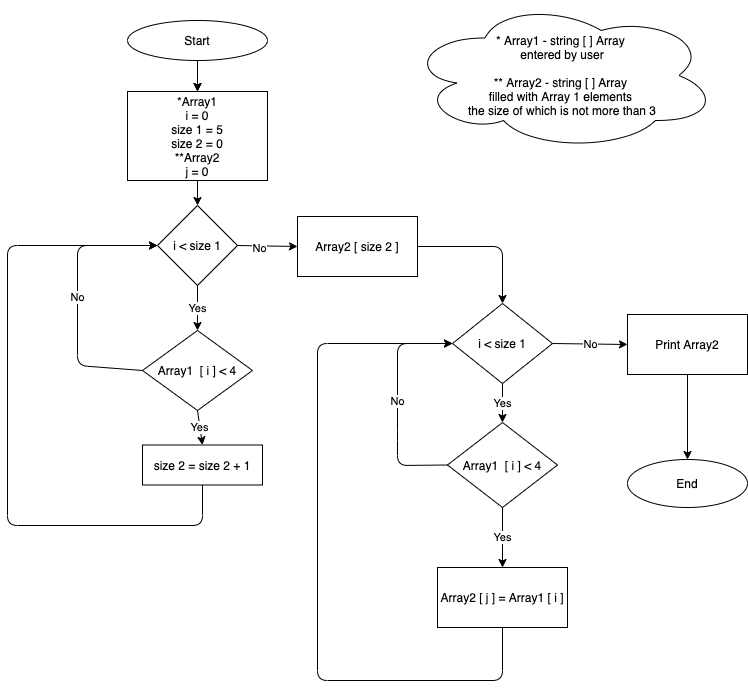

The diagram above was exported from draw.io. Its source (the exported page's mxGraphModel, read from the mxfile embedded in the PNG):
<mxGraphModel dx="701" dy="372" grid="1" gridSize="10" guides="1" tooltips="1" connect="1" arrows="1" fold="1" page="1" pageScale="1" pageWidth="850" pageHeight="1100" math="0" shadow="0">
  <root>
    <mxCell id="0" />
    <mxCell id="1" parent="0" />
    <mxCell id="7" value="" style="edgeStyle=none;html=1;" edge="1" parent="1" source="2" target="3">
      <mxGeometry relative="1" as="geometry" />
    </mxCell>
    <mxCell id="2" value="Start" style="ellipse;whiteSpace=wrap;html=1;" vertex="1" parent="1">
      <mxGeometry x="130" y="20" width="140" height="40" as="geometry" />
    </mxCell>
    <mxCell id="3" value="*Array1&lt;br&gt;i = 0&lt;br&gt;size 1 = 5&lt;br&gt;size 2 = 0&lt;br&gt;**Array2&lt;br&gt;j = 0" style="rounded=0;whiteSpace=wrap;html=1;" vertex="1" parent="1">
      <mxGeometry x="130" y="91" width="140" height="89" as="geometry" />
    </mxCell>
    <mxCell id="4" value="* Array1 - string [ ] Array &lt;br&gt;entered by user&lt;br&gt;&lt;br&gt;** Array2 - string [ ] Array &lt;br&gt;filled with Array 1 elements &lt;br&gt;the size of which is not more than 3" style="ellipse;shape=cloud;whiteSpace=wrap;html=1;" vertex="1" parent="1">
      <mxGeometry x="410" width="310" height="150" as="geometry" />
    </mxCell>
    <mxCell id="5" value="" style="endArrow=classic;html=1;entryX=0.5;entryY=0;entryDx=0;entryDy=0;" edge="1" parent="1" target="3">
      <mxGeometry width="50" height="50" relative="1" as="geometry">
        <mxPoint x="200" y="60" as="sourcePoint" />
        <mxPoint x="210" y="140" as="targetPoint" />
      </mxGeometry>
    </mxCell>
    <mxCell id="6" value="i &amp;lt; size 1" style="rhombus;whiteSpace=wrap;html=1;" vertex="1" parent="1">
      <mxGeometry x="160" y="205" width="80" height="80" as="geometry" />
    </mxCell>
    <mxCell id="8" value="" style="endArrow=classic;html=1;exitX=0.5;exitY=1;exitDx=0;exitDy=0;entryX=0.5;entryY=0;entryDx=0;entryDy=0;" edge="1" parent="1" source="3" target="6">
      <mxGeometry width="50" height="50" relative="1" as="geometry">
        <mxPoint x="240" y="190" as="sourcePoint" />
        <mxPoint x="290" y="140" as="targetPoint" />
      </mxGeometry>
    </mxCell>
    <mxCell id="10" value="Array1&amp;nbsp; [ i ] &amp;lt; 4" style="rhombus;whiteSpace=wrap;html=1;" vertex="1" parent="1">
      <mxGeometry x="145" y="330" width="110" height="80" as="geometry" />
    </mxCell>
    <mxCell id="13" value="size 2 = size 2 + 1" style="rounded=0;whiteSpace=wrap;html=1;" vertex="1" parent="1">
      <mxGeometry x="145" y="444.5" width="120" height="40" as="geometry" />
    </mxCell>
    <mxCell id="19" value="Yes" style="endArrow=classic;html=1;entryX=0.5;entryY=0;entryDx=0;entryDy=0;exitX=0.5;exitY=1;exitDx=0;exitDy=0;" edge="1" parent="1" source="10" target="13">
      <mxGeometry width="50" height="50" relative="1" as="geometry">
        <mxPoint x="200" y="405" as="sourcePoint" />
        <mxPoint x="250" y="325" as="targetPoint" />
      </mxGeometry>
    </mxCell>
    <mxCell id="21" value="Yes" style="endArrow=classic;html=1;exitX=0.5;exitY=1;exitDx=0;exitDy=0;entryX=0.5;entryY=0;entryDx=0;entryDy=0;" edge="1" parent="1" source="6" target="10">
      <mxGeometry width="50" height="50" relative="1" as="geometry">
        <mxPoint x="280" y="315" as="sourcePoint" />
        <mxPoint x="330" y="265" as="targetPoint" />
      </mxGeometry>
    </mxCell>
    <mxCell id="22" value="No" style="endArrow=classic;html=1;exitX=0;exitY=0.5;exitDx=0;exitDy=0;entryX=0;entryY=0.5;entryDx=0;entryDy=0;" edge="1" parent="1" source="10" target="6">
      <mxGeometry width="50" height="50" relative="1" as="geometry">
        <mxPoint x="80" y="355" as="sourcePoint" />
        <mxPoint x="130" y="305" as="targetPoint" />
        <Array as="points">
          <mxPoint x="80" y="365" />
          <mxPoint x="80" y="245" />
        </Array>
      </mxGeometry>
    </mxCell>
    <mxCell id="23" value="" style="endArrow=classic;html=1;exitX=0.5;exitY=1;exitDx=0;exitDy=0;entryX=0;entryY=0.5;entryDx=0;entryDy=0;" edge="1" parent="1" source="13" target="6">
      <mxGeometry width="50" height="50" relative="1" as="geometry">
        <mxPoint x="330" y="455" as="sourcePoint" />
        <mxPoint x="380" y="405" as="targetPoint" />
        <Array as="points">
          <mxPoint x="205" y="525" />
          <mxPoint x="10" y="525" />
          <mxPoint x="10" y="245" />
        </Array>
      </mxGeometry>
    </mxCell>
    <mxCell id="24" value="Array2 [ size 2 ]" style="rounded=0;whiteSpace=wrap;html=1;" vertex="1" parent="1">
      <mxGeometry x="300" y="216" width="120" height="60" as="geometry" />
    </mxCell>
    <mxCell id="25" value="" style="endArrow=classic;html=1;exitX=1;exitY=0.5;exitDx=0;exitDy=0;entryX=0;entryY=0.5;entryDx=0;entryDy=0;" edge="1" parent="1" source="6" target="24">
      <mxGeometry width="50" height="50" relative="1" as="geometry">
        <mxPoint x="300" y="370" as="sourcePoint" />
        <mxPoint x="350" y="320" as="targetPoint" />
      </mxGeometry>
    </mxCell>
    <mxCell id="x-VOBu3ZXSk-18aFrt-r-43" value="No" style="edgeLabel;html=1;align=center;verticalAlign=middle;resizable=0;points=[];" vertex="1" connectable="0" parent="25">
      <mxGeometry x="-0.2658" y="-2" relative="1" as="geometry">
        <mxPoint as="offset" />
      </mxGeometry>
    </mxCell>
    <mxCell id="40" value="No" style="edgeStyle=none;html=1;exitX=1;exitY=0.5;exitDx=0;exitDy=0;entryX=0;entryY=0.5;entryDx=0;entryDy=0;" edge="1" parent="1" source="27" target="39">
      <mxGeometry relative="1" as="geometry" />
    </mxCell>
    <mxCell id="27" value="i &amp;lt; size 1" style="rhombus;whiteSpace=wrap;html=1;" vertex="1" parent="1">
      <mxGeometry x="455" y="303" width="100" height="80" as="geometry" />
    </mxCell>
    <mxCell id="28" value="" style="endArrow=classic;html=1;entryX=0.5;entryY=0;entryDx=0;entryDy=0;exitX=1;exitY=0.5;exitDx=0;exitDy=0;" edge="1" parent="1" source="24" target="27">
      <mxGeometry width="50" height="50" relative="1" as="geometry">
        <mxPoint x="300" y="310" as="sourcePoint" />
        <mxPoint x="350" y="260" as="targetPoint" />
        <Array as="points">
          <mxPoint x="505" y="246" />
        </Array>
      </mxGeometry>
    </mxCell>
    <mxCell id="30" value="Yes" style="endArrow=classic;html=1;exitX=0.5;exitY=1;exitDx=0;exitDy=0;entryX=0.5;entryY=0;entryDx=0;entryDy=0;" edge="1" parent="1" source="27" target="31">
      <mxGeometry width="50" height="50" relative="1" as="geometry">
        <mxPoint x="255" y="407" as="sourcePoint" />
        <mxPoint x="495" y="417" as="targetPoint" />
      </mxGeometry>
    </mxCell>
    <mxCell id="31" value="Array1&amp;nbsp; [ i ] &amp;lt; 4" style="rhombus;whiteSpace=wrap;html=1;" vertex="1" parent="1">
      <mxGeometry x="450" y="422" width="110" height="85" as="geometry" />
    </mxCell>
    <mxCell id="34" value="Array2 [ j ] = Array1 [ i ]" style="rounded=0;whiteSpace=wrap;html=1;" vertex="1" parent="1">
      <mxGeometry x="440" y="567" width="130" height="60" as="geometry" />
    </mxCell>
    <mxCell id="35" value="Yes" style="endArrow=classic;html=1;exitX=0.5;exitY=1;exitDx=0;exitDy=0;entryX=0.5;entryY=0;entryDx=0;entryDy=0;" edge="1" parent="1" source="31" target="34">
      <mxGeometry width="50" height="50" relative="1" as="geometry">
        <mxPoint x="335" y="577" as="sourcePoint" />
        <mxPoint x="385" y="527" as="targetPoint" />
      </mxGeometry>
    </mxCell>
    <mxCell id="37" value="No" style="endArrow=classic;html=1;exitX=0;exitY=0.5;exitDx=0;exitDy=0;entryX=0;entryY=0.5;entryDx=0;entryDy=0;" edge="1" parent="1" source="31" target="27">
      <mxGeometry width="50" height="50" relative="1" as="geometry">
        <mxPoint x="380" y="440" as="sourcePoint" />
        <mxPoint x="430" y="390" as="targetPoint" />
        <Array as="points">
          <mxPoint x="400" y="465" />
          <mxPoint x="400" y="440" />
          <mxPoint x="400" y="343" />
        </Array>
      </mxGeometry>
    </mxCell>
    <mxCell id="38" value="" style="endArrow=classic;html=1;exitX=0.5;exitY=1;exitDx=0;exitDy=0;entryX=0;entryY=0.5;entryDx=0;entryDy=0;" edge="1" parent="1" source="34" target="27">
      <mxGeometry width="50" height="50" relative="1" as="geometry">
        <mxPoint x="610" y="670" as="sourcePoint" />
        <mxPoint x="310" y="680" as="targetPoint" />
        <Array as="points">
          <mxPoint x="505" y="680" />
          <mxPoint x="320" y="680" />
          <mxPoint x="320" y="343" />
        </Array>
      </mxGeometry>
    </mxCell>
    <mxCell id="39" value="Print Array2" style="rounded=0;whiteSpace=wrap;html=1;" vertex="1" parent="1">
      <mxGeometry x="630" y="314" width="120" height="60" as="geometry" />
    </mxCell>
    <mxCell id="41" value="End" style="ellipse;whiteSpace=wrap;html=1;" vertex="1" parent="1">
      <mxGeometry x="630" y="459" width="120" height="48" as="geometry" />
    </mxCell>
    <mxCell id="42" value="" style="endArrow=classic;html=1;exitX=0.5;exitY=1;exitDx=0;exitDy=0;entryX=0.5;entryY=0;entryDx=0;entryDy=0;" edge="1" parent="1" source="39" target="41">
      <mxGeometry width="50" height="50" relative="1" as="geometry">
        <mxPoint x="590" y="445" as="sourcePoint" />
        <mxPoint x="690" y="420" as="targetPoint" />
      </mxGeometry>
    </mxCell>
  </root>
</mxGraphModel>